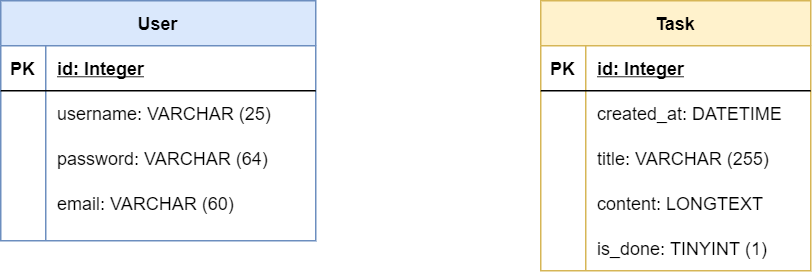

The diagram above was exported from draw.io. Its source (the exported page's mxGraphModel, read from the mxfile embedded in the PNG):
<mxGraphModel dx="1209" dy="594" grid="1" gridSize="10" guides="1" tooltips="1" connect="1" arrows="1" fold="1" page="1" pageScale="1" pageWidth="827" pageHeight="1169" math="0" shadow="0">
  <root>
    <mxCell id="0" />
    <mxCell id="1" parent="0" />
    <mxCell id="OgPijMc5jbjfsSd_8i3P-2" value="User" style="shape=table;startSize=30;container=1;collapsible=1;childLayout=tableLayout;fixedRows=1;rowLines=0;fontStyle=1;align=center;resizeLast=1;fillColor=#dae8fc;strokeColor=#6c8ebf;" parent="1" vertex="1">
      <mxGeometry x="110" y="90" width="210" height="160" as="geometry" />
    </mxCell>
    <mxCell id="OgPijMc5jbjfsSd_8i3P-3" value="" style="shape=partialRectangle;collapsible=0;dropTarget=0;pointerEvents=0;fillColor=none;top=0;left=0;bottom=1;right=0;points=[[0,0.5],[1,0.5]];portConstraint=eastwest;" parent="OgPijMc5jbjfsSd_8i3P-2" vertex="1">
      <mxGeometry y="30" width="210" height="30" as="geometry" />
    </mxCell>
    <mxCell id="OgPijMc5jbjfsSd_8i3P-4" value="PK" style="shape=partialRectangle;connectable=0;fillColor=none;top=0;left=0;bottom=0;right=0;fontStyle=1;overflow=hidden;" parent="OgPijMc5jbjfsSd_8i3P-3" vertex="1">
      <mxGeometry width="30" height="30" as="geometry" />
    </mxCell>
    <mxCell id="OgPijMc5jbjfsSd_8i3P-5" value="id: Integer" style="shape=partialRectangle;connectable=0;fillColor=none;top=0;left=0;bottom=0;right=0;align=left;spacingLeft=6;fontStyle=5;overflow=hidden;" parent="OgPijMc5jbjfsSd_8i3P-3" vertex="1">
      <mxGeometry x="30" width="180" height="30" as="geometry" />
    </mxCell>
    <mxCell id="OgPijMc5jbjfsSd_8i3P-6" value="" style="shape=partialRectangle;collapsible=0;dropTarget=0;pointerEvents=0;fillColor=none;top=0;left=0;bottom=0;right=0;points=[[0,0.5],[1,0.5]];portConstraint=eastwest;" parent="OgPijMc5jbjfsSd_8i3P-2" vertex="1">
      <mxGeometry y="60" width="210" height="30" as="geometry" />
    </mxCell>
    <mxCell id="OgPijMc5jbjfsSd_8i3P-7" value="" style="shape=partialRectangle;connectable=0;fillColor=none;top=0;left=0;bottom=0;right=0;editable=1;overflow=hidden;" parent="OgPijMc5jbjfsSd_8i3P-6" vertex="1">
      <mxGeometry width="30" height="30" as="geometry" />
    </mxCell>
    <mxCell id="OgPijMc5jbjfsSd_8i3P-8" value="username: VARCHAR (25)" style="shape=partialRectangle;connectable=0;fillColor=none;top=0;left=0;bottom=0;right=0;align=left;spacingLeft=6;overflow=hidden;" parent="OgPijMc5jbjfsSd_8i3P-6" vertex="1">
      <mxGeometry x="30" width="180" height="30" as="geometry" />
    </mxCell>
    <mxCell id="OgPijMc5jbjfsSd_8i3P-9" value="" style="shape=partialRectangle;collapsible=0;dropTarget=0;pointerEvents=0;fillColor=none;top=0;left=0;bottom=0;right=0;points=[[0,0.5],[1,0.5]];portConstraint=eastwest;" parent="OgPijMc5jbjfsSd_8i3P-2" vertex="1">
      <mxGeometry y="90" width="210" height="30" as="geometry" />
    </mxCell>
    <mxCell id="OgPijMc5jbjfsSd_8i3P-10" value="" style="shape=partialRectangle;connectable=0;fillColor=none;top=0;left=0;bottom=0;right=0;editable=1;overflow=hidden;" parent="OgPijMc5jbjfsSd_8i3P-9" vertex="1">
      <mxGeometry width="30" height="30" as="geometry" />
    </mxCell>
    <mxCell id="OgPijMc5jbjfsSd_8i3P-11" value="password: VARCHAR (64)" style="shape=partialRectangle;connectable=0;fillColor=none;top=0;left=0;bottom=0;right=0;align=left;spacingLeft=6;overflow=hidden;" parent="OgPijMc5jbjfsSd_8i3P-9" vertex="1">
      <mxGeometry x="30" width="180" height="30" as="geometry" />
    </mxCell>
    <mxCell id="OgPijMc5jbjfsSd_8i3P-12" value="" style="shape=partialRectangle;collapsible=0;dropTarget=0;pointerEvents=0;fillColor=none;top=0;left=0;bottom=0;right=0;points=[[0,0.5],[1,0.5]];portConstraint=eastwest;" parent="OgPijMc5jbjfsSd_8i3P-2" vertex="1">
      <mxGeometry y="120" width="210" height="30" as="geometry" />
    </mxCell>
    <mxCell id="OgPijMc5jbjfsSd_8i3P-13" value="" style="shape=partialRectangle;connectable=0;fillColor=none;top=0;left=0;bottom=0;right=0;editable=1;overflow=hidden;" parent="OgPijMc5jbjfsSd_8i3P-12" vertex="1">
      <mxGeometry width="30" height="30" as="geometry" />
    </mxCell>
    <mxCell id="OgPijMc5jbjfsSd_8i3P-14" value="email: VARCHAR (60)" style="shape=partialRectangle;connectable=0;fillColor=none;top=0;left=0;bottom=0;right=0;align=left;spacingLeft=6;overflow=hidden;" parent="OgPijMc5jbjfsSd_8i3P-12" vertex="1">
      <mxGeometry x="30" width="180" height="30" as="geometry" />
    </mxCell>
    <mxCell id="OgPijMc5jbjfsSd_8i3P-16" value="Task" style="shape=table;startSize=30;container=1;collapsible=1;childLayout=tableLayout;fixedRows=1;rowLines=0;fontStyle=1;align=center;resizeLast=1;fillColor=#fff2cc;strokeColor=#d6b656;" parent="1" vertex="1">
      <mxGeometry x="470" y="90" width="180" height="180" as="geometry" />
    </mxCell>
    <mxCell id="OgPijMc5jbjfsSd_8i3P-17" value="" style="shape=partialRectangle;collapsible=0;dropTarget=0;pointerEvents=0;fillColor=none;top=0;left=0;bottom=1;right=0;points=[[0,0.5],[1,0.5]];portConstraint=eastwest;" parent="OgPijMc5jbjfsSd_8i3P-16" vertex="1">
      <mxGeometry y="30" width="180" height="30" as="geometry" />
    </mxCell>
    <mxCell id="OgPijMc5jbjfsSd_8i3P-18" value="PK" style="shape=partialRectangle;connectable=0;fillColor=none;top=0;left=0;bottom=0;right=0;fontStyle=1;overflow=hidden;" parent="OgPijMc5jbjfsSd_8i3P-17" vertex="1">
      <mxGeometry width="30" height="30" as="geometry" />
    </mxCell>
    <mxCell id="OgPijMc5jbjfsSd_8i3P-19" value="id: Integer" style="shape=partialRectangle;connectable=0;fillColor=none;top=0;left=0;bottom=0;right=0;align=left;spacingLeft=6;fontStyle=5;overflow=hidden;" parent="OgPijMc5jbjfsSd_8i3P-17" vertex="1">
      <mxGeometry x="30" width="150" height="30" as="geometry" />
    </mxCell>
    <mxCell id="OgPijMc5jbjfsSd_8i3P-20" value="" style="shape=partialRectangle;collapsible=0;dropTarget=0;pointerEvents=0;fillColor=none;top=0;left=0;bottom=0;right=0;points=[[0,0.5],[1,0.5]];portConstraint=eastwest;" parent="OgPijMc5jbjfsSd_8i3P-16" vertex="1">
      <mxGeometry y="60" width="180" height="30" as="geometry" />
    </mxCell>
    <mxCell id="OgPijMc5jbjfsSd_8i3P-21" value="" style="shape=partialRectangle;connectable=0;fillColor=none;top=0;left=0;bottom=0;right=0;editable=1;overflow=hidden;" parent="OgPijMc5jbjfsSd_8i3P-20" vertex="1">
      <mxGeometry width="30" height="30" as="geometry" />
    </mxCell>
    <mxCell id="OgPijMc5jbjfsSd_8i3P-22" value="created_at: DATETIME" style="shape=partialRectangle;connectable=0;fillColor=none;top=0;left=0;bottom=0;right=0;align=left;spacingLeft=6;overflow=hidden;" parent="OgPijMc5jbjfsSd_8i3P-20" vertex="1">
      <mxGeometry x="30" width="150" height="30" as="geometry" />
    </mxCell>
    <mxCell id="OgPijMc5jbjfsSd_8i3P-23" value="" style="shape=partialRectangle;collapsible=0;dropTarget=0;pointerEvents=0;fillColor=none;top=0;left=0;bottom=0;right=0;points=[[0,0.5],[1,0.5]];portConstraint=eastwest;" parent="OgPijMc5jbjfsSd_8i3P-16" vertex="1">
      <mxGeometry y="90" width="180" height="30" as="geometry" />
    </mxCell>
    <mxCell id="OgPijMc5jbjfsSd_8i3P-24" value="" style="shape=partialRectangle;connectable=0;fillColor=none;top=0;left=0;bottom=0;right=0;editable=1;overflow=hidden;" parent="OgPijMc5jbjfsSd_8i3P-23" vertex="1">
      <mxGeometry width="30" height="30" as="geometry" />
    </mxCell>
    <mxCell id="OgPijMc5jbjfsSd_8i3P-25" value="title: VARCHAR (255)" style="shape=partialRectangle;connectable=0;fillColor=none;top=0;left=0;bottom=0;right=0;align=left;spacingLeft=6;overflow=hidden;" parent="OgPijMc5jbjfsSd_8i3P-23" vertex="1">
      <mxGeometry x="30" width="150" height="30" as="geometry" />
    </mxCell>
    <mxCell id="OgPijMc5jbjfsSd_8i3P-26" value="" style="shape=partialRectangle;collapsible=0;dropTarget=0;pointerEvents=0;fillColor=none;top=0;left=0;bottom=0;right=0;points=[[0,0.5],[1,0.5]];portConstraint=eastwest;" parent="OgPijMc5jbjfsSd_8i3P-16" vertex="1">
      <mxGeometry y="120" width="180" height="30" as="geometry" />
    </mxCell>
    <mxCell id="OgPijMc5jbjfsSd_8i3P-27" value="" style="shape=partialRectangle;connectable=0;fillColor=none;top=0;left=0;bottom=0;right=0;editable=1;overflow=hidden;" parent="OgPijMc5jbjfsSd_8i3P-26" vertex="1">
      <mxGeometry width="30" height="30" as="geometry" />
    </mxCell>
    <mxCell id="OgPijMc5jbjfsSd_8i3P-28" value="content: LONGTEXT" style="shape=partialRectangle;connectable=0;fillColor=none;top=0;left=0;bottom=0;right=0;align=left;spacingLeft=6;overflow=hidden;" parent="OgPijMc5jbjfsSd_8i3P-26" vertex="1">
      <mxGeometry x="30" width="150" height="30" as="geometry" />
    </mxCell>
    <mxCell id="OgPijMc5jbjfsSd_8i3P-30" value="is_done: TINYINT (1)" style="shape=partialRectangle;connectable=0;fillColor=none;top=0;left=0;bottom=0;right=0;align=left;spacingLeft=6;overflow=hidden;" parent="1" vertex="1">
      <mxGeometry x="500" y="240" width="150" height="30" as="geometry" />
    </mxCell>
  </root>
</mxGraphModel>